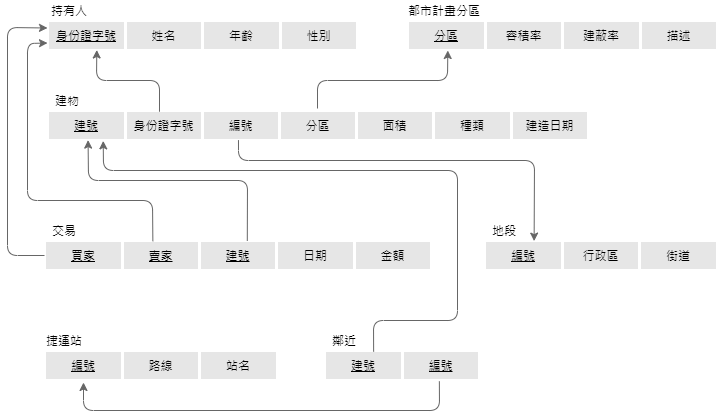

The diagram above was exported from draw.io. Its source (the exported page's mxGraphModel, read from the mxfile embedded in the PNG):
<mxGraphModel dx="782" dy="449" grid="1" gridSize="10" guides="1" tooltips="1" connect="1" arrows="1" fold="1" page="1" pageScale="1" pageWidth="827" pageHeight="1169" math="0" shadow="0">
  <root>
    <mxCell id="0" />
    <mxCell id="1" parent="0" />
    <mxCell id="e0r9hyGVANv4lg2lCZRb-73" value="" style="shape=table;html=1;whiteSpace=wrap;startSize=0;container=1;collapsible=0;childLayout=tableLayout;fillColor=#E6E6E6;strokeColor=#FFFFFF;strokeWidth=3;" parent="1" vertex="1">
      <mxGeometry x="80" y="100" width="310" height="30" as="geometry" />
    </mxCell>
    <mxCell id="e0r9hyGVANv4lg2lCZRb-74" value="" style="shape=partialRectangle;html=1;whiteSpace=wrap;collapsible=0;dropTarget=0;pointerEvents=0;fillColor=none;top=0;left=0;bottom=0;right=0;points=[[0,0.5],[1,0.5]];portConstraint=eastwest;" parent="e0r9hyGVANv4lg2lCZRb-73" vertex="1">
      <mxGeometry width="310" height="30" as="geometry" />
    </mxCell>
    <mxCell id="e0r9hyGVANv4lg2lCZRb-75" value="&lt;u&gt;身份證字號&lt;/u&gt;" style="shape=partialRectangle;html=1;whiteSpace=wrap;connectable=0;overflow=hidden;top=0;left=0;bottom=0;right=0;fillColor=none;" parent="e0r9hyGVANv4lg2lCZRb-74" vertex="1">
      <mxGeometry width="78" height="30" as="geometry" />
    </mxCell>
    <mxCell id="e0r9hyGVANv4lg2lCZRb-76" value="姓名" style="shape=partialRectangle;html=1;whiteSpace=wrap;connectable=0;overflow=hidden;fillColor=none;top=0;left=0;bottom=0;right=0;" parent="e0r9hyGVANv4lg2lCZRb-74" vertex="1">
      <mxGeometry x="78" width="77" height="30" as="geometry" />
    </mxCell>
    <mxCell id="e0r9hyGVANv4lg2lCZRb-77" value="年齡" style="shape=partialRectangle;html=1;whiteSpace=wrap;connectable=0;overflow=hidden;fillColor=none;top=0;left=0;bottom=0;right=0;" parent="e0r9hyGVANv4lg2lCZRb-74" vertex="1">
      <mxGeometry x="155" width="78" height="30" as="geometry" />
    </mxCell>
    <mxCell id="e0r9hyGVANv4lg2lCZRb-78" value="性別" style="shape=partialRectangle;html=1;whiteSpace=wrap;connectable=0;overflow=hidden;fillColor=none;top=0;left=0;bottom=0;right=0;" parent="e0r9hyGVANv4lg2lCZRb-74" vertex="1">
      <mxGeometry x="233" width="77" height="30" as="geometry" />
    </mxCell>
    <mxCell id="e0r9hyGVANv4lg2lCZRb-79" value="持有人" style="text;html=1;strokeColor=none;fillColor=none;align=center;verticalAlign=middle;whiteSpace=wrap;rounded=0;" parent="1" vertex="1">
      <mxGeometry x="82" y="80" width="40" height="20" as="geometry" />
    </mxCell>
    <mxCell id="e0r9hyGVANv4lg2lCZRb-80" value="" style="shape=table;html=1;whiteSpace=wrap;startSize=0;container=1;collapsible=0;childLayout=tableLayout;fillColor=#E6E6E6;strokeColor=#FFFFFF;strokeWidth=3;" parent="1" vertex="1">
      <mxGeometry x="80" y="190" width="541" height="30" as="geometry" />
    </mxCell>
    <mxCell id="e0r9hyGVANv4lg2lCZRb-81" value="" style="shape=partialRectangle;html=1;whiteSpace=wrap;collapsible=0;dropTarget=0;pointerEvents=0;fillColor=none;top=0;left=0;bottom=0;right=0;points=[[0,0.5],[1,0.5]];portConstraint=eastwest;" parent="e0r9hyGVANv4lg2lCZRb-80" vertex="1">
      <mxGeometry width="541" height="30" as="geometry" />
    </mxCell>
    <mxCell id="e0r9hyGVANv4lg2lCZRb-82" value="&lt;u&gt;建號&lt;/u&gt;" style="shape=partialRectangle;html=1;whiteSpace=wrap;connectable=0;overflow=hidden;top=0;left=0;bottom=0;right=0;fillColor=none;" parent="e0r9hyGVANv4lg2lCZRb-81" vertex="1">
      <mxGeometry width="78" height="30" as="geometry" />
    </mxCell>
    <mxCell id="e0r9hyGVANv4lg2lCZRb-122" value="&lt;span&gt;身份證字號&lt;/span&gt;" style="shape=partialRectangle;html=1;whiteSpace=wrap;connectable=0;overflow=hidden;fillColor=none;top=0;left=0;bottom=0;right=0;" parent="e0r9hyGVANv4lg2lCZRb-81" vertex="1">
      <mxGeometry x="78" width="77" height="30" as="geometry" />
    </mxCell>
    <mxCell id="e0r9hyGVANv4lg2lCZRb-123" value="編號" style="shape=partialRectangle;html=1;whiteSpace=wrap;connectable=0;overflow=hidden;fillColor=none;top=0;left=0;bottom=0;right=0;" parent="e0r9hyGVANv4lg2lCZRb-81" vertex="1">
      <mxGeometry x="155" width="77" height="30" as="geometry" />
    </mxCell>
    <mxCell id="e0r9hyGVANv4lg2lCZRb-124" value="分區" style="shape=partialRectangle;html=1;whiteSpace=wrap;connectable=0;overflow=hidden;fillColor=none;top=0;left=0;bottom=0;right=0;" parent="e0r9hyGVANv4lg2lCZRb-81" vertex="1">
      <mxGeometry x="232" width="77" height="30" as="geometry" />
    </mxCell>
    <mxCell id="e0r9hyGVANv4lg2lCZRb-83" value="面積&lt;br&gt;" style="shape=partialRectangle;html=1;whiteSpace=wrap;connectable=0;overflow=hidden;fillColor=none;top=0;left=0;bottom=0;right=0;" parent="e0r9hyGVANv4lg2lCZRb-81" vertex="1">
      <mxGeometry x="309" width="77" height="30" as="geometry" />
    </mxCell>
    <mxCell id="e0r9hyGVANv4lg2lCZRb-84" value="種類" style="shape=partialRectangle;html=1;whiteSpace=wrap;connectable=0;overflow=hidden;fillColor=none;top=0;left=0;bottom=0;right=0;" parent="e0r9hyGVANv4lg2lCZRb-81" vertex="1">
      <mxGeometry x="386" width="78" height="30" as="geometry" />
    </mxCell>
    <mxCell id="e0r9hyGVANv4lg2lCZRb-85" value="建造日期" style="shape=partialRectangle;html=1;whiteSpace=wrap;connectable=0;overflow=hidden;fillColor=none;top=0;left=0;bottom=0;right=0;" parent="e0r9hyGVANv4lg2lCZRb-81" vertex="1">
      <mxGeometry x="464" width="77" height="30" as="geometry" />
    </mxCell>
    <mxCell id="e0r9hyGVANv4lg2lCZRb-86" value="建物" style="text;html=1;strokeColor=none;fillColor=none;align=center;verticalAlign=middle;whiteSpace=wrap;rounded=0;" parent="1" vertex="1">
      <mxGeometry x="80" y="170" width="40" height="20" as="geometry" />
    </mxCell>
    <mxCell id="e0r9hyGVANv4lg2lCZRb-87" value="" style="shape=table;html=1;whiteSpace=wrap;startSize=0;container=1;collapsible=0;childLayout=tableLayout;fillColor=#E6E6E6;strokeColor=#FFFFFF;strokeWidth=3;" parent="1" vertex="1">
      <mxGeometry x="517" y="320" width="233" height="30" as="geometry" />
    </mxCell>
    <mxCell id="e0r9hyGVANv4lg2lCZRb-88" value="" style="shape=partialRectangle;html=1;whiteSpace=wrap;collapsible=0;dropTarget=0;pointerEvents=0;fillColor=none;top=0;left=0;bottom=0;right=0;points=[[0,0.5],[1,0.5]];portConstraint=eastwest;" parent="e0r9hyGVANv4lg2lCZRb-87" vertex="1">
      <mxGeometry width="233" height="30" as="geometry" />
    </mxCell>
    <mxCell id="e0r9hyGVANv4lg2lCZRb-89" value="&lt;u&gt;編號&lt;/u&gt;" style="shape=partialRectangle;html=1;whiteSpace=wrap;connectable=0;overflow=hidden;top=0;left=0;bottom=0;right=0;fillColor=none;" parent="e0r9hyGVANv4lg2lCZRb-88" vertex="1">
      <mxGeometry width="78" height="30" as="geometry" />
    </mxCell>
    <mxCell id="e0r9hyGVANv4lg2lCZRb-90" value="行政區" style="shape=partialRectangle;html=1;whiteSpace=wrap;connectable=0;overflow=hidden;fillColor=none;top=0;left=0;bottom=0;right=0;" parent="e0r9hyGVANv4lg2lCZRb-88" vertex="1">
      <mxGeometry x="78" width="77" height="30" as="geometry" />
    </mxCell>
    <mxCell id="e0r9hyGVANv4lg2lCZRb-91" value="街道" style="shape=partialRectangle;html=1;whiteSpace=wrap;connectable=0;overflow=hidden;fillColor=none;top=0;left=0;bottom=0;right=0;" parent="e0r9hyGVANv4lg2lCZRb-88" vertex="1">
      <mxGeometry x="155" width="78" height="30" as="geometry" />
    </mxCell>
    <mxCell id="e0r9hyGVANv4lg2lCZRb-93" value="地段" style="text;html=1;strokeColor=none;fillColor=none;align=center;verticalAlign=middle;whiteSpace=wrap;rounded=0;" parent="1" vertex="1">
      <mxGeometry x="517" y="300" width="40" height="20" as="geometry" />
    </mxCell>
    <mxCell id="e0r9hyGVANv4lg2lCZRb-94" value="" style="shape=table;html=1;whiteSpace=wrap;startSize=0;container=1;collapsible=0;childLayout=tableLayout;fillColor=#E6E6E6;strokeColor=#FFFFFF;strokeWidth=3;" parent="1" vertex="1">
      <mxGeometry x="77" y="430" width="233" height="30" as="geometry" />
    </mxCell>
    <mxCell id="e0r9hyGVANv4lg2lCZRb-95" value="" style="shape=partialRectangle;html=1;whiteSpace=wrap;collapsible=0;dropTarget=0;pointerEvents=0;fillColor=none;top=0;left=0;bottom=0;right=0;points=[[0,0.5],[1,0.5]];portConstraint=eastwest;" parent="e0r9hyGVANv4lg2lCZRb-94" vertex="1">
      <mxGeometry width="233" height="30" as="geometry" />
    </mxCell>
    <mxCell id="e0r9hyGVANv4lg2lCZRb-96" value="&lt;u&gt;編號&lt;/u&gt;" style="shape=partialRectangle;html=1;whiteSpace=wrap;connectable=0;overflow=hidden;top=0;left=0;bottom=0;right=0;fillColor=none;" parent="e0r9hyGVANv4lg2lCZRb-95" vertex="1">
      <mxGeometry width="78" height="30" as="geometry" />
    </mxCell>
    <mxCell id="e0r9hyGVANv4lg2lCZRb-97" value="路線" style="shape=partialRectangle;html=1;whiteSpace=wrap;connectable=0;overflow=hidden;fillColor=none;top=0;left=0;bottom=0;right=0;" parent="e0r9hyGVANv4lg2lCZRb-95" vertex="1">
      <mxGeometry x="78" width="77" height="30" as="geometry" />
    </mxCell>
    <mxCell id="e0r9hyGVANv4lg2lCZRb-98" value="站名" style="shape=partialRectangle;html=1;whiteSpace=wrap;connectable=0;overflow=hidden;fillColor=none;top=0;left=0;bottom=0;right=0;" parent="e0r9hyGVANv4lg2lCZRb-95" vertex="1">
      <mxGeometry x="155" width="78" height="30" as="geometry" />
    </mxCell>
    <mxCell id="e0r9hyGVANv4lg2lCZRb-99" value="捷運站" style="text;html=1;strokeColor=none;fillColor=none;align=center;verticalAlign=middle;whiteSpace=wrap;rounded=0;" parent="1" vertex="1">
      <mxGeometry x="77" y="410" width="40" height="20" as="geometry" />
    </mxCell>
    <mxCell id="e0r9hyGVANv4lg2lCZRb-100" value="" style="shape=table;html=1;whiteSpace=wrap;startSize=0;container=1;collapsible=0;childLayout=tableLayout;fillColor=#E6E6E6;strokeColor=#FFFFFF;strokeWidth=3;" parent="1" vertex="1">
      <mxGeometry x="440" y="100" width="310" height="30" as="geometry" />
    </mxCell>
    <mxCell id="e0r9hyGVANv4lg2lCZRb-101" value="" style="shape=partialRectangle;html=1;whiteSpace=wrap;collapsible=0;dropTarget=0;pointerEvents=0;fillColor=none;top=0;left=0;bottom=0;right=0;points=[[0,0.5],[1,0.5]];portConstraint=eastwest;" parent="e0r9hyGVANv4lg2lCZRb-100" vertex="1">
      <mxGeometry width="310" height="30" as="geometry" />
    </mxCell>
    <mxCell id="e0r9hyGVANv4lg2lCZRb-102" value="&lt;u&gt;分區&lt;/u&gt;" style="shape=partialRectangle;html=1;whiteSpace=wrap;connectable=0;overflow=hidden;top=0;left=0;bottom=0;right=0;fillColor=none;" parent="e0r9hyGVANv4lg2lCZRb-101" vertex="1">
      <mxGeometry width="78" height="30" as="geometry" />
    </mxCell>
    <mxCell id="e0r9hyGVANv4lg2lCZRb-103" value="容積率" style="shape=partialRectangle;html=1;whiteSpace=wrap;connectable=0;overflow=hidden;fillColor=none;top=0;left=0;bottom=0;right=0;" parent="e0r9hyGVANv4lg2lCZRb-101" vertex="1">
      <mxGeometry x="78" width="77" height="30" as="geometry" />
    </mxCell>
    <mxCell id="e0r9hyGVANv4lg2lCZRb-104" value="建蔽率" style="shape=partialRectangle;html=1;whiteSpace=wrap;connectable=0;overflow=hidden;fillColor=none;top=0;left=0;bottom=0;right=0;" parent="e0r9hyGVANv4lg2lCZRb-101" vertex="1">
      <mxGeometry x="155" width="78" height="30" as="geometry" />
    </mxCell>
    <mxCell id="e0r9hyGVANv4lg2lCZRb-105" value="描述" style="shape=partialRectangle;html=1;whiteSpace=wrap;connectable=0;overflow=hidden;fillColor=none;top=0;left=0;bottom=0;right=0;" parent="e0r9hyGVANv4lg2lCZRb-101" vertex="1">
      <mxGeometry x="233" width="77" height="30" as="geometry" />
    </mxCell>
    <mxCell id="e0r9hyGVANv4lg2lCZRb-106" value="都市計畫分區" style="text;html=1;strokeColor=none;fillColor=none;align=center;verticalAlign=middle;whiteSpace=wrap;rounded=0;" parent="1" vertex="1">
      <mxGeometry x="440" y="80" width="74" height="20" as="geometry" />
    </mxCell>
    <mxCell id="e0r9hyGVANv4lg2lCZRb-107" value="" style="shape=table;html=1;whiteSpace=wrap;startSize=0;container=1;collapsible=0;childLayout=tableLayout;fillColor=#E6E6E6;strokeColor=#FFFFFF;strokeWidth=3;fontStyle=0" parent="1" vertex="1">
      <mxGeometry x="77" y="320" width="387" height="30" as="geometry" />
    </mxCell>
    <mxCell id="e0r9hyGVANv4lg2lCZRb-108" value="" style="shape=partialRectangle;html=1;whiteSpace=wrap;collapsible=0;dropTarget=0;pointerEvents=0;fillColor=none;top=0;left=0;bottom=0;right=0;points=[[0,0.5],[1,0.5]];portConstraint=eastwest;" parent="e0r9hyGVANv4lg2lCZRb-107" vertex="1">
      <mxGeometry width="387" height="30" as="geometry" />
    </mxCell>
    <mxCell id="e0r9hyGVANv4lg2lCZRb-109" value="&lt;span&gt;買家&lt;/span&gt;" style="shape=partialRectangle;html=1;whiteSpace=wrap;connectable=0;overflow=hidden;top=0;left=0;bottom=0;right=0;fillColor=none;fontStyle=4" parent="e0r9hyGVANv4lg2lCZRb-108" vertex="1">
      <mxGeometry width="78" height="30" as="geometry" />
    </mxCell>
    <mxCell id="t9vpLBGV2S0pFthti_TF-1" value="賣家" style="shape=partialRectangle;html=1;whiteSpace=wrap;connectable=0;overflow=hidden;fillColor=none;top=0;left=0;bottom=0;right=0;fontStyle=4" parent="e0r9hyGVANv4lg2lCZRb-108" vertex="1">
      <mxGeometry x="78" width="77" height="30" as="geometry" />
    </mxCell>
    <mxCell id="e0r9hyGVANv4lg2lCZRb-110" value="&lt;span&gt;建號&lt;/span&gt;" style="shape=partialRectangle;html=1;whiteSpace=wrap;connectable=0;overflow=hidden;fillColor=none;top=0;left=0;bottom=0;right=0;fontStyle=4" parent="e0r9hyGVANv4lg2lCZRb-108" vertex="1">
      <mxGeometry x="155" width="77" height="30" as="geometry" />
    </mxCell>
    <mxCell id="e0r9hyGVANv4lg2lCZRb-111" value="日期" style="shape=partialRectangle;html=1;whiteSpace=wrap;connectable=0;overflow=hidden;fillColor=none;top=0;left=0;bottom=0;right=0;" parent="e0r9hyGVANv4lg2lCZRb-108" vertex="1">
      <mxGeometry x="232" width="78" height="30" as="geometry" />
    </mxCell>
    <mxCell id="e0r9hyGVANv4lg2lCZRb-112" value="金額" style="shape=partialRectangle;html=1;whiteSpace=wrap;connectable=0;overflow=hidden;fillColor=none;top=0;left=0;bottom=0;right=0;" parent="e0r9hyGVANv4lg2lCZRb-108" vertex="1">
      <mxGeometry x="310" width="77" height="30" as="geometry" />
    </mxCell>
    <mxCell id="e0r9hyGVANv4lg2lCZRb-113" value="交易" style="text;html=1;strokeColor=none;fillColor=none;align=center;verticalAlign=middle;whiteSpace=wrap;rounded=0;" parent="1" vertex="1">
      <mxGeometry x="77" y="300" width="40" height="20" as="geometry" />
    </mxCell>
    <mxCell id="e0r9hyGVANv4lg2lCZRb-114" value="" style="shape=table;html=1;whiteSpace=wrap;startSize=0;container=1;collapsible=0;childLayout=tableLayout;fillColor=#E6E6E6;strokeColor=#FFFFFF;strokeWidth=3;" parent="1" vertex="1">
      <mxGeometry x="357" y="430" width="155" height="30" as="geometry" />
    </mxCell>
    <mxCell id="e0r9hyGVANv4lg2lCZRb-115" value="" style="shape=partialRectangle;html=1;whiteSpace=wrap;collapsible=0;dropTarget=0;pointerEvents=0;fillColor=none;top=0;left=0;bottom=0;right=0;points=[[0,0.5],[1,0.5]];portConstraint=eastwest;" parent="e0r9hyGVANv4lg2lCZRb-114" vertex="1">
      <mxGeometry width="155" height="30" as="geometry" />
    </mxCell>
    <mxCell id="e0r9hyGVANv4lg2lCZRb-116" value="&lt;u&gt;建號&lt;/u&gt;" style="shape=partialRectangle;html=1;whiteSpace=wrap;connectable=0;overflow=hidden;top=0;left=0;bottom=0;right=0;fillColor=none;" parent="e0r9hyGVANv4lg2lCZRb-115" vertex="1">
      <mxGeometry width="78" height="30" as="geometry" />
    </mxCell>
    <mxCell id="e0r9hyGVANv4lg2lCZRb-117" value="&lt;u&gt;編號&lt;/u&gt;" style="shape=partialRectangle;html=1;whiteSpace=wrap;connectable=0;overflow=hidden;fillColor=none;top=0;left=0;bottom=0;right=0;" parent="e0r9hyGVANv4lg2lCZRb-115" vertex="1">
      <mxGeometry x="78" width="77" height="30" as="geometry" />
    </mxCell>
    <mxCell id="e0r9hyGVANv4lg2lCZRb-120" value="鄰近" style="text;html=1;strokeColor=none;fillColor=none;align=center;verticalAlign=middle;whiteSpace=wrap;rounded=0;" parent="1" vertex="1">
      <mxGeometry x="357" y="410" width="40" height="20" as="geometry" />
    </mxCell>
    <mxCell id="e0r9hyGVANv4lg2lCZRb-125" value="" style="endArrow=classic;html=1;exitX=0.207;exitY=0.041;exitDx=0;exitDy=0;exitPerimeter=0;strokeColor=#666666;entryX=0.159;entryY=0.983;entryDx=0;entryDy=0;entryPerimeter=0;" parent="1" source="e0r9hyGVANv4lg2lCZRb-81" target="e0r9hyGVANv4lg2lCZRb-74" edge="1">
      <mxGeometry width="50" height="50" relative="1" as="geometry">
        <mxPoint x="380" y="350" as="sourcePoint" />
        <mxPoint x="140" y="132" as="targetPoint" />
        <Array as="points">
          <mxPoint x="192" y="160" />
          <mxPoint x="129" y="160" />
        </Array>
      </mxGeometry>
    </mxCell>
    <mxCell id="e0r9hyGVANv4lg2lCZRb-126" value="" style="endArrow=classic;html=1;exitX=0;exitY=0.5;exitDx=0;exitDy=0;strokeColor=#666666;entryX=0;entryY=0.25;entryDx=0;entryDy=0;" parent="1" source="e0r9hyGVANv4lg2lCZRb-108" target="e0r9hyGVANv4lg2lCZRb-73" edge="1">
      <mxGeometry width="50" height="50" relative="1" as="geometry">
        <mxPoint x="440" y="230" as="sourcePoint" />
        <mxPoint x="70" y="100" as="targetPoint" />
        <Array as="points">
          <mxPoint x="40" y="335" />
          <mxPoint x="40" y="107" />
        </Array>
      </mxGeometry>
    </mxCell>
    <mxCell id="e0r9hyGVANv4lg2lCZRb-127" value="" style="endArrow=classic;html=1;exitX=0.524;exitY=0.013;exitDx=0;exitDy=0;exitPerimeter=0;strokeColor=#666666;entryX=0.075;entryY=0.987;entryDx=0;entryDy=0;entryPerimeter=0;" parent="1" source="e0r9hyGVANv4lg2lCZRb-108" target="e0r9hyGVANv4lg2lCZRb-81" edge="1">
      <mxGeometry width="50" height="50" relative="1" as="geometry">
        <mxPoint x="200" y="270" as="sourcePoint" />
        <mxPoint x="109" y="220" as="targetPoint" />
        <Array as="points">
          <mxPoint x="280" y="260" />
          <mxPoint x="121" y="260" />
        </Array>
      </mxGeometry>
    </mxCell>
    <mxCell id="e0r9hyGVANv4lg2lCZRb-128" value="" style="endArrow=classic;html=1;entryX=0.13;entryY=1;entryDx=0;entryDy=0;entryPerimeter=0;strokeColor=#666666;" parent="1" target="e0r9hyGVANv4lg2lCZRb-101" edge="1">
      <mxGeometry width="50" height="50" relative="1" as="geometry">
        <mxPoint x="350" y="188" as="sourcePoint" />
        <mxPoint x="490" y="260" as="targetPoint" />
        <Array as="points">
          <mxPoint x="350" y="160" />
          <mxPoint x="480" y="160" />
        </Array>
      </mxGeometry>
    </mxCell>
    <mxCell id="e0r9hyGVANv4lg2lCZRb-129" value="" style="endArrow=classic;html=1;exitX=0.353;exitY=0.987;exitDx=0;exitDy=0;exitPerimeter=0;entryX=0.213;entryY=0.02;entryDx=0;entryDy=0;entryPerimeter=0;strokeColor=#666666;" parent="1" source="e0r9hyGVANv4lg2lCZRb-81" target="e0r9hyGVANv4lg2lCZRb-88" edge="1">
      <mxGeometry width="50" height="50" relative="1" as="geometry">
        <mxPoint x="440" y="310" as="sourcePoint" />
        <mxPoint x="490" y="260" as="targetPoint" />
        <Array as="points">
          <mxPoint x="271" y="240" />
          <mxPoint x="567" y="240" />
        </Array>
      </mxGeometry>
    </mxCell>
    <mxCell id="e0r9hyGVANv4lg2lCZRb-130" value="" style="endArrow=classic;html=1;exitX=0.317;exitY=0.04;exitDx=0;exitDy=0;exitPerimeter=0;entryX=0.103;entryY=1.013;entryDx=0;entryDy=0;entryPerimeter=0;strokeColor=#666666;" parent="1" source="e0r9hyGVANv4lg2lCZRb-115" target="e0r9hyGVANv4lg2lCZRb-81" edge="1">
      <mxGeometry width="50" height="50" relative="1" as="geometry">
        <mxPoint x="440" y="310" as="sourcePoint" />
        <mxPoint x="490" y="260" as="targetPoint" />
        <Array as="points">
          <mxPoint x="406" y="400" />
          <mxPoint x="490" y="400" />
          <mxPoint x="490" y="250" />
          <mxPoint x="136" y="250" />
        </Array>
      </mxGeometry>
    </mxCell>
    <mxCell id="e0r9hyGVANv4lg2lCZRb-131" value="" style="endArrow=classic;html=1;exitX=0.741;exitY=1.027;exitDx=0;exitDy=0;exitPerimeter=0;strokeColor=#666666;" parent="1" source="e0r9hyGVANv4lg2lCZRb-115" edge="1">
      <mxGeometry width="50" height="50" relative="1" as="geometry">
        <mxPoint x="437" y="340" as="sourcePoint" />
        <mxPoint x="116" y="462" as="targetPoint" />
        <Array as="points">
          <mxPoint x="472" y="490" />
          <mxPoint x="116" y="490" />
        </Array>
      </mxGeometry>
    </mxCell>
    <mxCell id="t9vpLBGV2S0pFthti_TF-3" value="" style="endArrow=classic;html=1;exitX=0.28;exitY=0.024;exitDx=0;exitDy=0;entryX=0;entryY=0.75;entryDx=0;entryDy=0;strokeColor=#666666;exitPerimeter=0;" parent="1" source="e0r9hyGVANv4lg2lCZRb-108" target="e0r9hyGVANv4lg2lCZRb-73" edge="1">
      <mxGeometry width="50" height="50" relative="1" as="geometry">
        <mxPoint x="78.06999999999988" y="345" as="sourcePoint" />
        <mxPoint x="82.00000000000006" y="117.79999999999995" as="targetPoint" />
        <Array as="points">
          <mxPoint x="185" y="280" />
          <mxPoint x="60" y="280" />
          <mxPoint x="60" y="123" />
        </Array>
      </mxGeometry>
    </mxCell>
  </root>
</mxGraphModel>